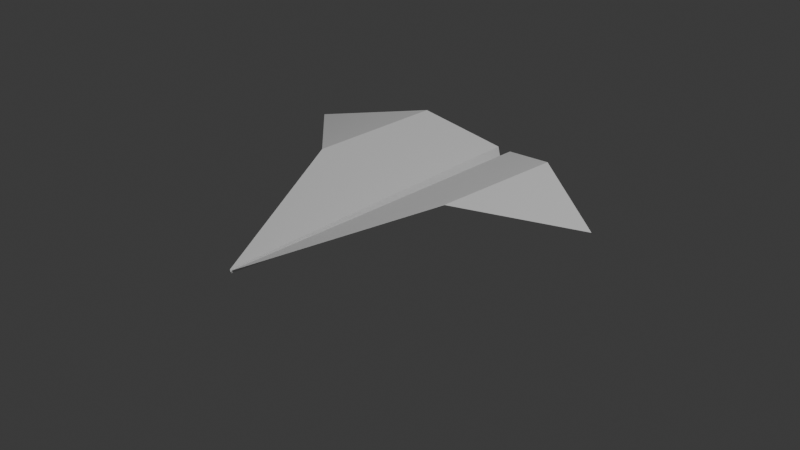 # Source: PaperPlane2.blend  (saved by Blender 4.1.23; exported with 4.5.12 LTS)
import bpy
from mathutils import Matrix  # noqa: F401  (used for matrix-valued properties, if any)

bpy.ops.wm.read_factory_settings(use_empty=True)
scene = bpy.context.scene
scene.name = 'Scene'

# ---- collections
col_collection = bpy.data.collections.new('Collection'); scene.collection.children.link(col_collection)

# ---- materials (node trees are filled in below, after node groups)
mat_material = bpy.data.materials.new('Material')
mat_material.alpha_threshold = 0.0
mat_material.use_transparent_shadow = False
mat_material.roughness = 0.5
mat_material.line_color = (0.0, 0.0, 0.0, 1.0)

# ---- material node trees
mat_material.use_nodes = True; mat_material.node_tree.nodes.clear()
_N = mat_material.node_tree.nodes; _L = mat_material.node_tree.links
n0 = _N.new('ShaderNodeOutputMaterial'); n0.name = 'Material Output'; n0.location = (300, 300)
n1 = _N.new('ShaderNodeBsdfPrincipled'); n1.name = 'Principled BSDF'; n1.location = (10, 300)
n1.inputs[3].default_value = 1.45
_L.new(n1.outputs[0], n0.inputs[0])
n0.is_active_output = True

# ---- world
world_world = bpy.data.worlds.new('World'); scene.world = world_world
world_world.use_nodes = True; world_world.node_tree.nodes.clear()
_N = world_world.node_tree.nodes; _L = world_world.node_tree.links
n0 = _N.new('ShaderNodeOutputWorld'); n0.name = 'World Output'; n0.location = (300, 300)
n1 = _N.new('ShaderNodeBackground'); n1.name = 'Background'; n1.location = (10, 300)
n1.inputs[0].default_value = (0.05088, 0.05088, 0.05088, 1.0)
_L.new(n1.outputs[0], n0.inputs[0])
n0.is_active_output = True
world_world.color = (0.05088, 0.05088, 0.05088)
world_world.use_sun_shadow = False
world_world.sun_shadow_jitter_overblur = 0.0

# ---- cameras
cam_camera = bpy.data.cameras.new('Camera')
cam_camera.clip_end = 100.0
cam_camera.lens = 114.1
cam_camera.ortho_scale = 7.314

# ---- lights
light_light = bpy.data.lights.new('Light', 'POINT')
light_light.transmission_factor = 0.0
light_light.energy = 1000.0
light_light.shadow_soft_size = 0.1
light_light.shadow_maximum_resolution = 0.006
light_light.use_absolute_resolution = True

# ---- meshes
me_cube = bpy.data.meshes.new('Cube')
me_cube.from_pydata([(1.0, 1.0, 1.0), (1.0, 1.0, -1.0), (1.0, -1.0, 1.0), (1.0, -1.0, -1.0), (-1.0, 1.0, 1.0), (-1.0, 1.0, -1.0), (-1.0, -1.0, 1.0), (-1.0, -1.0, -1.0)], [], [(0, 4, 6, 2), (3, 2, 6, 7), (7, 6, 4, 5), (5, 1, 3, 7), (1, 0, 2, 3), (5, 4, 0, 1)])
_uv = me_cube.uv_layers.new(name='UVMap')
_uv.uv.foreach_set('vector', [0.625, 0.5, 0.875, 0.5, 0.875, 0.75, 0.625, 0.75, 0.375, 0.75, 0.625, 0.75, 0.625, 1.0, 0.375, 1.0, 0.375, 0.0, 0.625, 0.0, 0.625, 0.25, 0.375, 0.25, 0.125, 0.5, 0.375, 0.5, 0.375, 0.75, 0.125, 0.75, 0.375, 0.5, 0.625, 0.5, 0.625, 0.75, 0.375, 0.75, 0.375, 0.25, 0.625, 0.25, 0.625, 0.5, 0.375, 0.5])
me_cube.materials.append(mat_material)
me_cube.use_mirror_vertex_groups = False
me_cube.update()
me_plane_001 = bpy.data.meshes.new('Plane.001')
me_plane_001.from_pydata([(-0.4809, 0.06189, 0.1353), (0.4809, 0.06189, 0.1353), (-1.051, 0.5855, 0.0), (1.051, 0.5855, 0.0), (-0.006824, -1.0, -0.05205), (0.006824, -1.0, -0.05205), (0.04563, 1.0, 0.0), (-0.04563, 1.0, 0.0), (-0.0006181, -1.0, -0.07036), (0.0006181, -1.0, -0.07036), (0.004949, 1.0, -0.1529), (-0.004949, 1.0, -0.1529), (-0.4665, 0.8461, 0.1353), (0.4864, 0.8379, 0.1353), (-0.4811, 0.0619, 0.1343), (0.4811, 0.0619, 0.1343), (-1.051, 0.5855, -0.0009738), (1.051, 0.5855, -0.0009726), (-0.007722, -1.0, -0.05249), (0.007722, -1.0, -0.05249), (0.0464, 1.0, -0.0006457), (-0.0464, 1.0, -0.0006447), (-0.001231, -1.0, -0.07114), (0.001231, -1.0, -0.07114), (0.005548, 1.0, -0.1537), (-0.005548, 1.0, -0.1537), (-0.4666, 0.8461, 0.1343), (0.4865, 0.8379, 0.1343)], [], [(5, 1, 13, 6), (0, 4, 7, 12), (8, 9, 10, 11), (7, 4, 8, 11), (5, 6, 10, 9), (12, 2, 0), (13, 1, 3), (19, 20, 27, 15), (14, 26, 21, 18), (22, 25, 24, 23), (21, 25, 22, 18), (19, 23, 24, 20), (26, 14, 16), (27, 17, 15), (0, 2, 16, 14), (1, 5, 19, 15), (3, 1, 15, 17), (2, 12, 26, 16), (4, 0, 14, 18), (6, 13, 27, 20), (9, 8, 22, 23), (11, 10, 24, 25), (5, 9, 23, 19), (8, 4, 18, 22), (7, 11, 25, 21), (10, 6, 20, 24), (12, 7, 21, 26), (13, 3, 17, 27)])
me_plane_001.polygons.foreach_set('use_smooth', [True] * 28)
_k = set([(0, 2), (0, 4), (0, 12), (0, 14), (1, 3), (1, 5), (1, 13), (1, 15), (2, 12), (2, 16), (3, 13), (3, 17), (4, 7), (4, 8), (4, 18), (5, 6), (5, 9), (5, 19), (6, 10), (6, 13), (6, 20), (7, 11), (7, 12), (7, 21), (8, 9), (8, 11), (8, 22), (9, 10), (9, 23), (10, 11), (10, 24), (11, 25), (12, 26), (13, 27), (14, 16), (14, 18), (14, 26), (15, 17), (15, 19), (15, 27), (16, 26), (17, 27), (18, 21), (18, 22), (19, 20), (19, 23), (20, 24), (20, 27), (21, 25), (21, 26), (22, 23), (22, 25), (23, 24), (24, 25)])
me_plane_001.attributes.new('sharp_edge', 'BOOLEAN', 'EDGE').data.foreach_set('value', [ (min(e.vertices), max(e.vertices)) in _k for e in me_plane_001.edges])
_uv = me_plane_001.uv_layers.new(name='UVMap')
_uv.uv.foreach_set('vector', [0.6667, 0.0, 1.0, 0.0, 0.797, 1.0, 0.6667, 1.0, 0.0, 0.0, 0.3333, 0.0, 0.3333, 1.0, 0.2096, 1.0, 0.3333, 0.0, 0.6667, 0.0, 0.6667, 1.0, 0.3333, 1.0, 0.3333, 1.0, 0.3333, 0.0, 0.3333, 0.0, 0.3333, 1.0, 0.6667, 0.0, 0.6667, 1.0, 0.6667, 1.0, 0.6667, 0.0, 0.2096, 1.0, 0.0, 1.0, 0.0, 0.0, 0.797, 1.0, 1.0, 0.0, 1.0, 1.0, 0.6667, 0.0, 0.6667, 1.0, 0.797, 1.0, 1.0, 0.0, 0.0, 0.0, 0.2096, 1.0, 0.3333, 1.0, 0.3333, 0.0, 0.3333, 0.0, 0.3333, 1.0, 0.6667, 1.0, 0.6667, 0.0, 0.3333, 1.0, 0.3333, 1.0, 0.3333, 0.0, 0.3333, 0.0, 0.6667, 0.0, 0.6667, 0.0, 0.6667, 1.0, 0.6667, 1.0, 0.2096, 1.0, 0.0, 0.0, 0.0, 1.0, 0.797, 1.0, 1.0, 1.0, 1.0, 0.0, 0.0, 0.0, 0.0, 1.0, 0.0, 1.0, 0.0, 0.0, 1.0, 0.0, 0.6667, 0.0, 0.6667, 0.0, 1.0, 0.0, 1.0, 1.0, 1.0, 0.0, 1.0, 0.0, 1.0, 1.0, 0.0, 1.0, 0.2096, 1.0, 0.2096, 1.0, 0.0, 1.0, 0.3333, 0.0, 0.0, 0.0, 0.0, 0.0, 0.3333, 0.0, 0.6667, 1.0, 0.797, 1.0, 0.797, 1.0, 0.6667, 1.0, 0.6667, 0.0, 0.3333, 0.0, 0.3333, 0.0, 0.6667, 0.0, 0.3333, 1.0, 0.6667, 1.0, 0.6667, 1.0, 0.3333, 1.0, 0.6667, 0.0, 0.6667, 0.0, 0.6667, 0.0, 0.6667, 0.0, 0.3333, 0.0, 0.3333, 0.0, 0.3333, 0.0, 0.3333, 0.0, 0.3333, 1.0, 0.3333, 1.0, 0.3333, 1.0, 0.3333, 1.0, 0.6667, 1.0, 0.6667, 1.0, 0.6667, 1.0, 0.6667, 1.0, 0.2096, 1.0, 0.3333, 1.0, 0.3333, 1.0, 0.2096, 1.0, 0.797, 1.0, 1.0, 1.0, 1.0, 1.0, 0.797, 1.0])
me_plane_001.update()
me_plane_001.normals_split_custom_set([tuple(v) for v in zip(*[iter([-0.3215, -0.01263, 0.9468, -0.3215, -0.01263, 0.9468, -0.3215, -0.01263, 0.9468, -0.3215, -0.01263, 0.9468, 0.3258, -0.01482, 0.9453, 0.3258, -0.01482, 0.9453, 0.3258, -0.01482, 0.9453, 0.3258, -0.01482, 0.9453, 0.0, 0.04125, 0.9991, 0.0, 0.04125, 0.9991, 0.0, 0.04125, 0.9991, 0.0, 0.04125, 0.9991, 0.9644, 0.01242, 0.2641, 0.9644, 0.01242, 0.2641, 0.9644, 0.01242, 0.2641, 0.9644, 0.01242, 0.2641, -0.9644, 0.01242, 0.2641, -0.9644, 0.01242, 0.2641, -0.9644, 0.01242, 0.2641, -0.9644, 0.01242, 0.2641, -0.2272, 0.004178, 0.9738, -0.2272, 0.004178, 0.9738, -0.2272, 0.004178, 0.9738, 0.2323, -0.00163, 0.9727, 0.2323, -0.00163, 0.9727, 0.2323, -0.00163, 0.9727, 0.3212, 0.01259, -0.9469, 0.3212, 0.01259, -0.9469, 0.3212, 0.01259, -0.9469, 0.3212, 0.01259, -0.9469, -0.3254, 0.01477, -0.9455, -0.3254, 0.01477, -0.9455, -0.3254, 0.01477, -0.9455, -0.3254, 0.01477, -0.9455, 0.0, -0.04126, -0.9991, 0.0, -0.04126, -0.9991, 0.0, -0.04126, -0.9991, 0.0, -0.04126, -0.9991, -0.964, -0.0124, -0.2657, -0.964, -0.0124, -0.2657, -0.964, -0.0124, -0.2657, -0.964, -0.0124, -0.2657, 0.964, -0.0124, -0.2657, 0.964, -0.0124, -0.2657, 0.964, -0.0124, -0.2657, 0.964, -0.0124, -0.2657, 0.2273, -0.004216, -0.9738, 0.2273, -0.004216, -0.9738, 0.2273, -0.004216, -0.9738, -0.2324, 0.00159, -0.9726, -0.2324, 0.00159, -0.9726, -0.2324, 0.00159, -0.9726, -0.6748, -0.7379, -0.01282, -0.6748, -0.7379, -0.01282, -0.6748, -0.7379, -0.01282, -0.6748, -0.7379, -0.01282, 0.7195, -0.4186, 0.5541, 0.7195, -0.4186, 0.5541, 0.7195, -0.4186, 0.5541, 0.7195, -0.4186, 0.5541, 0.6742, -0.7384, -0.01692, 0.6742, -0.7384, -0.01692, 0.6742, -0.7384, -0.01692, 0.6742, -0.7384, -0.01692, -0.4033, 0.9148, -0.01936, -0.4033, 0.9148, -0.01936, -0.4033, 0.9148, -0.01936, -0.4033, 0.9148, -0.01936, -0.7192, -0.4186, 0.5545, -0.7192, -0.4186, 0.5545, -0.7192, -0.4186, 0.5545, -0.7192, -0.4186, 0.5545, 0.2963, 0.9411, 0.1631, 0.2963, 0.9411, 0.1631, 0.2963, 0.9411, 0.1631, 0.2963, 0.9411, 0.1631, 0.0, -0.9991, 0.0424, 0.0, -0.9991, 0.0424, 0.0, -0.9991, 0.0424, 0.0, -0.9991, 0.0424, 0.0, 0.9991, -0.04233, 0.0, 0.9991, -0.04233, 0.0, 0.9991, -0.04233, 0.0, 0.9991, -0.04233, -0.02088, -0.9998, 0.007869, -0.02088, -0.9998, 0.007869, -0.02088, -0.9998, 0.007869, -0.02088, -0.9998, 0.007869, 0.02063, -0.9998, 0.007791, 0.02063, -0.9998, 0.007791, 0.02063, -0.9998, 0.007791, 0.02063, -0.9998, 0.007791, -0.0194, 0.9998, -0.005262, -0.0194, 0.9998, -0.005262, -0.0194, 0.9998, -0.005262, -0.0194, 0.9998, -0.005262, 0.02006, 0.9998, -0.005431, 0.02006, 0.9998, -0.005431, 0.02006, 0.9998, -0.005431, 0.02006, 0.9998, -0.005431, -0.2924, 0.9423, 0.1633, -0.2924, 0.9423, 0.1633, -0.2924, 0.9423, 0.1633, -0.2924, 0.9423, 0.1633, 0.4041, 0.9145, -0.01917, 0.4041, 0.9145, -0.01917, 0.4041, 0.9145, -0.01917, 0.4041, 0.9145, -0.01917])] * 3)])
arm_armature_001 = bpy.data.armatures.new('Armature.001')  # bones are not reproduced

# ---- objects
ob_cube = bpy.data.objects.new('Cube', me_cube)
ob_light = bpy.data.objects.new('Light', light_light)
ob_camera = bpy.data.objects.new('Camera', cam_camera)
ob_armature_001 = bpy.data.objects.new('Armature.001', arm_armature_001)
ob_plane_001 = bpy.data.objects.new('Plane.001', me_plane_001)

# ---- transforms, parenting, visibility, modifiers, constraints
ob_cube.location = (-9.459, 0.0, 0.0)
ob_cube.lock_rotations_4d = False
ob_cube.empty_display_type = 'ARROWS'
ob_cube.lineart.crease_threshold = 0.0
ob_light.location = (4.076, 1.005, 5.904)
ob_light.rotation_euler = (0.6503, 0.05522, 1.866)
ob_light.lock_rotations_4d = False
ob_light.empty_display_type = 'ARROWS'
ob_light.color = (0.0, 0.0, 0.0, 0.0)
ob_light.lineart.crease_threshold = 0.0
ob_camera.location = (7.359, -6.926, 4.958)
ob_camera.rotation_euler = (1.109, 0.0, 0.8149)
ob_camera.lock_rotations_4d = False
ob_camera.empty_display_type = 'ARROWS'
ob_camera.color = (0.0, 0.0, 0.0, 0.0)
ob_camera.display_type = 'WIRE'
ob_camera.lineart.crease_threshold = 0.0
ob_armature_001.location = (-0.01061, 0.0, -0.01279)
ob_armature_001.rotation_euler = (-1.629e-07, 0.0, 0.0)
ob_armature_001.scale = (0.1147, 0.1147, 0.1147)
ob_plane_001.parent = ob_armature_001
ob_plane_001.location = (0.0, -1.211, 0.8331)
ob_plane_001.scale = (7.127, 7.127, 7.127)
ob_plane_001.color = (0.8, 0.8, 0.8, 1.0)
_vg = ob_plane_001.vertex_groups.new(name='Bone')
for _i, _w in zip([1, 4, 5, 8, 9, 15, 18, 19, 22, 23], [0.01134, 0.1626, 0.1633, 0.1636, 0.1636, 0.01133, 0.1623, 0.1629, 0.1624, 0.1624]): _vg.add([_i], _w, 'REPLACE')
_vg = ob_plane_001.vertex_groups.new(name='Bone.001')
for _i, _w in zip([0, 1, 4, 5, 6, 7, 8, 9, 10, 11, 12, 13, 14, 15, 18, 19, 20, 21, 22, 23, 24, 25, 26, 27], [0.8709, 0.1032, 0.4487, 0.4356, 0.3162, 0.538, 0.442, 0.4416, 0.4311, 0.4389, 0.5125, 0.04478, 0.8706, 0.1032, 0.449, 0.4356, 0.3166, 0.5371, 0.4427, 0.4419, 0.4309, 0.4382, 0.5149, 0.04488]): _vg.add([_i], _w, 'REPLACE')
_vg = ob_plane_001.vertex_groups.new(name='Bone.002')
for _i, _w in zip([0, 2, 6, 7, 10, 11, 12, 14, 16, 20, 21, 24, 25, 26], [0.05391, 0.9728, 0.07439, 0.1314, 0.1004, 0.1021, 0.4082, 0.05409, 0.9728, 0.07447, 0.1319, 0.1004, 0.1022, 0.4057]): _vg.add([_i], _w, 'REPLACE')
_vg = ob_plane_001.vertex_groups.new(name='Bone.003')
for _i, _w in zip([0, 1, 4, 5, 6, 7, 8, 9, 10, 11, 12, 13, 14, 15, 18, 19, 20, 21, 22, 23, 24, 25, 26, 27], [0.05501, 0.7026, 0.4386, 0.452, 0.3944, 0.2095, 0.4446, 0.4451, 0.3012, 0.295, 0.05129, 0.5056, 0.05505, 0.7025, 0.4386, 0.4523, 0.3935, 0.2098, 0.445, 0.4458, 0.3013, 0.2953, 0.0513, 0.5115]): _vg.add([_i], _w, 'REPLACE')
_vg = ob_plane_001.vertex_groups.new(name='Bone.004')
for _i, _w in zip([1, 3, 6, 7, 10, 11, 12, 13, 15, 17, 20, 21, 24, 25, 26, 27], [0.1587, 0.9776, 0.224, 0.1348, 0.1779, 0.1748, 0.008295, 0.4392, 0.1588, 0.9776, 0.2245, 0.135, 0.1779, 0.175, 0.008319, 0.4332]): _vg.add([_i], _w, 'REPLACE')
_m = ob_plane_001.modifiers.new('Armature.001', 'ARMATURE')
_m.object = ob_armature_001

# ---- collection membership
col_collection.objects.link(ob_cube)
col_collection.objects.link(ob_light)
col_collection.objects.link(ob_camera)
col_collection.objects.link(ob_armature_001)
col_collection.objects.link(ob_plane_001)

# ---- scene / render settings (as saved in the file)
scene.camera = ob_camera
scene.frame_start = 1; scene.frame_end = 135; scene.frame_set(76)
scene.render.engine = 'BLENDER_EEVEE_NEXT'
scene.render.image_settings.file_format = 'FFMPEG'
scene.render.image_settings.color_mode = 'RGB'
scene.render.resolution_percentage = 200
scene.render.fps = 30
scene.render.use_freestyle = True
scene.cycles.sampling_pattern = 'TABULATED_SOBOL'
scene.eevee.ray_tracing_options.trace_max_roughness = 0.0
bpy.context.view_layer.update()
